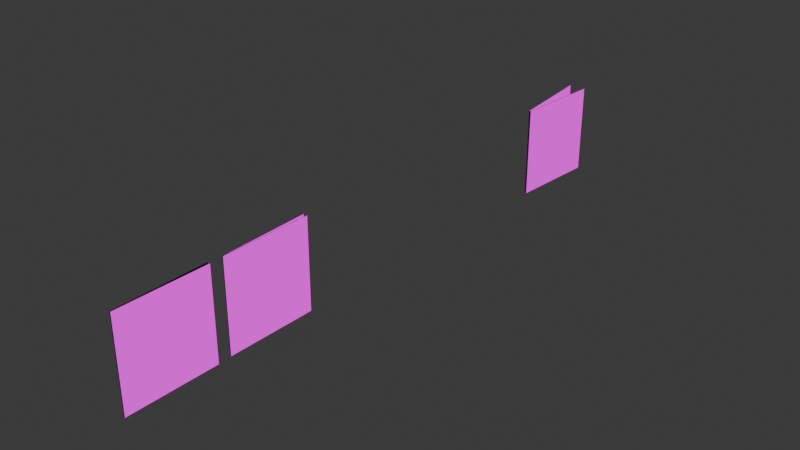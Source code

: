 # Source: Vinyl.blend  (saved by Blender 5.1.30; exported with 4.5.12 LTS)
import bpy
from mathutils import Matrix  # noqa: F401  (used for matrix-valued properties, if any)

bpy.ops.wm.read_factory_settings(use_empty=True)
scene = bpy.context.scene
scene.name = 'Scene'

# ---- collections
col_collection = bpy.data.collections.new('Collection'); scene.collection.children.link(col_collection)
col_opening_anim = bpy.data.collections.new('Opening_anim'); scene.collection.children.link(col_opening_anim)

# ---- images (referenced by path relative to the original .blend; pixels are not part of the script)
import os
ASSET_DIR = os.environ.get("B2B_ASSET_DIR", "")  # directory of the original .blend (textures are referenced by path, not embedded)
HERE = os.path.dirname(os.path.abspath(__file__))  # packed textures are extracted next to this script under _unpacked/

def load_image(name, relpath, width, height, colorspace="sRGB"):
    """Load a texture the original file referenced (path relative to the .blend, or extracted next to this script)."""
    p = next((c for c in (os.path.join(HERE, relpath), os.path.join(ASSET_DIR, relpath)) if relpath and os.path.exists(c)), "")
    if p:
        img = bpy.data.images.load(p, check_existing=True)
        img.name = name
    else:  # same state as the original file: an image datablock whose file is absent (Cycles renders it pink)
        img = bpy.data.images.new(name, width, height)
        img.source = "FILE"
        img.filepath = "//" + (relpath or name)
    img.colorspace_settings.name = colorspace
    return img
img_doom64_cover_back_webp = load_image('Doom64_cover_back.webp', 'Assets/Textures/Doom64_cover_back.webp', 1024, 1024, 'sRGB')
img_doom64_cover_front_webp = load_image('Doom64_cover_front.webp', 'Assets/Textures/Doom64_cover_front.webp', 1024, 1024, 'sRGB')
img_doom_cover_back_jpg = load_image('Doom_cover_back.jpg', 'Assets/Textures/Doom_cover_back.jpg', 1024, 1024, 'sRGB')
img_doom_cover_front_jpg = load_image('Doom_cover_front.jpg', 'Assets/Textures/Doom_cover_front.jpg', 1024, 1024, 'sRGB')
img_doom_cover_inside2_jpg = load_image('Doom_cover_inside2.jpg', 'Assets/Textures/Doom_cover_inside2.jpg', 1024, 1024, 'sRGB')
img_doom_cover_inside3_jpg = load_image('Doom_cover_inside3.jpg', 'Assets/Textures/Doom_cover_inside3.jpg', 1024, 1024, 'sRGB')

# ---- materials (node trees are filled in below, after node groups)
mat_material_001 = bpy.data.materials.new('Material.001')
mat_doom64_back = bpy.data.materials.new('Doom64_back')
mat_doom64_front = bpy.data.materials.new('Doom64_front')
mat_black = bpy.data.materials.new('Black')
mat_doom2016_back = bpy.data.materials.new('Doom2016_back')
mat_doom2016_front = bpy.data.materials.new('Doom2016_front')
mat_doom2016_inside2 = bpy.data.materials.new('Doom2016_inside2')
mat_doom2016_inside1 = bpy.data.materials.new('Doom2016_inside1')

# ---- material node trees
mat_material_001.use_nodes = True; mat_material_001.node_tree.nodes.clear()
_N = mat_material_001.node_tree.nodes; _L = mat_material_001.node_tree.links
n0 = _N.new('ShaderNodeBsdfPrincipled'); n0.name = 'Principled BSDF'; n0.location = (-200, 100)
n1 = _N.new('ShaderNodeOutputMaterial'); n1.name = 'Material Output'; n1.location = (200, 100)
_L.new(n0.outputs[0], n1.inputs[0])
n1.is_active_output = True
mat_doom64_back.use_nodes = True; mat_doom64_back.node_tree.nodes.clear()
_N = mat_doom64_back.node_tree.nodes; _L = mat_doom64_back.node_tree.links
n0 = _N.new('ShaderNodeOutputMaterial'); n0.name = 'Material Output'; n0.location = (200, 100)
n1 = _N.new('ShaderNodeTexImage'); n1.name = 'Image Texture'; n1.location = (-211, 77)
n1.image = img_doom64_cover_back_webp
_L.new(n1.outputs[0], n0.inputs[0])
n0.is_active_output = True
mat_doom64_front.use_nodes = True; mat_doom64_front.node_tree.nodes.clear()
_N = mat_doom64_front.node_tree.nodes; _L = mat_doom64_front.node_tree.links
n0 = _N.new('ShaderNodeOutputMaterial'); n0.name = 'Material Output'; n0.location = (200, 100)
n1 = _N.new('ShaderNodeTexImage'); n1.name = 'Image Texture'; n1.location = (-237, 69)
n1.image = img_doom64_cover_front_webp
_L.new(n1.outputs[0], n0.inputs[0])
n0.is_active_output = True
mat_black.use_nodes = True; mat_black.node_tree.nodes.clear()
_N = mat_black.node_tree.nodes; _L = mat_black.node_tree.links
n0 = _N.new('ShaderNodeBsdfPrincipled'); n0.name = 'Principled BSDF'; n0.location = (-200, 100)
n0.inputs[0].default_value = (0.01099, 0.009155, 0.0116, 1.0)
n1 = _N.new('ShaderNodeOutputMaterial'); n1.name = 'Material Output'; n1.location = (200, 100)
_L.new(n0.outputs[0], n1.inputs[0])
n1.is_active_output = True
mat_doom2016_back.use_nodes = True; mat_doom2016_back.node_tree.nodes.clear()
_N = mat_doom2016_back.node_tree.nodes; _L = mat_doom2016_back.node_tree.links
n0 = _N.new('ShaderNodeOutputMaterial'); n0.name = 'Material Output'; n0.location = (200, 100)
n1 = _N.new('ShaderNodeTexImage'); n1.name = 'Image Texture'; n1.location = (-211, 77)
n1.image = img_doom_cover_back_jpg
_L.new(n1.outputs[0], n0.inputs[0])
n0.is_active_output = True
mat_doom2016_front.use_nodes = True; mat_doom2016_front.node_tree.nodes.clear()
_N = mat_doom2016_front.node_tree.nodes; _L = mat_doom2016_front.node_tree.links
n0 = _N.new('ShaderNodeOutputMaterial'); n0.name = 'Material Output'; n0.location = (200, 100)
n1 = _N.new('ShaderNodeTexImage'); n1.name = 'Image Texture'; n1.location = (-97, 121)
n1.image = img_doom_cover_front_jpg
_L.new(n1.outputs[0], n0.inputs[0])
n0.is_active_output = True
mat_doom2016_inside2.use_nodes = True; mat_doom2016_inside2.node_tree.nodes.clear()
_N = mat_doom2016_inside2.node_tree.nodes; _L = mat_doom2016_inside2.node_tree.links
n0 = _N.new('ShaderNodeOutputMaterial'); n0.name = 'Material Output'; n0.location = (200, 100)
n1 = _N.new('ShaderNodeTexImage'); n1.name = 'Image Texture'; n1.location = (-200, 67)
n1.image = img_doom_cover_inside2_jpg
_L.new(n1.outputs[0], n0.inputs[0])
n0.is_active_output = True
mat_doom2016_inside1.use_nodes = True; mat_doom2016_inside1.node_tree.nodes.clear()
_N = mat_doom2016_inside1.node_tree.nodes; _L = mat_doom2016_inside1.node_tree.links
n0 = _N.new('ShaderNodeOutputMaterial'); n0.name = 'Material Output'; n0.location = (200, 100)
n1 = _N.new('ShaderNodeTexImage'); n1.name = 'Image Texture'; n1.location = (-112, 73)
n1.image = img_doom_cover_inside3_jpg
_L.new(n1.outputs[0], n0.inputs[0])
n0.is_active_output = True

# ---- world
world_world = bpy.data.worlds.new('World'); scene.world = world_world
world_world.use_nodes = True; world_world.node_tree.nodes.clear()
_N = world_world.node_tree.nodes; _L = world_world.node_tree.links
n0 = _N.new('ShaderNodeOutputWorld'); n0.name = 'World Output'; n0.location = (200, 100)
n1 = _N.new('ShaderNodeBackground'); n1.name = 'Background'; n1.location = (-200, 100)
n1.inputs[0].default_value = (0.05088, 0.05088, 0.05088, 1.0)
_L.new(n1.outputs[0], n0.inputs[0])
n0.is_active_output = True
world_world.color = (0.05088, 0.05088, 0.05088)
world_world.sun_shadow_jitter_overblur = 0.0

# ---- meshes
me_plane = bpy.data.meshes.new('Plane')
me_plane.from_pydata([(-1.0, -1.0, 0.0), (1.0, -1.0, 0.0), (-1.0, 1.0, 0.0), (1.0, 1.0, 0.0), (-1.0, -1.0, -0.007817), (1.0, -1.0, -0.007817), (-1.0, 1.0, -0.007817), (1.0, 1.0, -0.007817), (-4.271e-10, -1.0, -0.005657), (-2.372e-09, 1.0, -0.03142), (1.0, -1.0, -0.02288), (-1.0, -1.0, -0.02288), (1.0, 0.9993, -0.06401), (-1.0, 0.9993, -0.06401), (1.0, -1.0, -0.01506), (-1.0, -1.0, -0.01506), (1.0, 0.9994, -0.05619), (-1.0, 0.9994, -0.05619), (3.55e-07, -1.0, -0.01722), (3.574e-07, 0.9999, -0.0326)], [], [(0, 1, 3, 2), (8, 5, 7, 9), (4, 8, 9, 6), (1, 0, 4, 8, 5), (0, 2, 6, 4), (3, 1, 5, 7), (10, 11, 13, 12), (18, 15, 17, 19), (14, 18, 19, 16), (11, 10, 14, 18, 15), (10, 12, 16, 14), (13, 11, 15, 17), (8, 4, 15, 18, 14, 5)])
me_plane.polygons.foreach_set('material_index', [2, 3, 3, 3, 3, 3, 1, 3, 3, 3, 3, 3, 3])
_uv = me_plane.uv_layers.new(name='UVMap')
_uv.uv.foreach_set('vector', [0.05647, 0.9989, 0.05647, 0.1119, 0.9425, 0.1119, 0.9425, 0.9989, 0.5, 0.0, 1.0, 0.0, 1.0, 1.0, 0.5, 1.0, 0.0, 0.0, 0.5, 0.0, 0.5, 1.0, 0.0, 1.0, 1.0, 0.0, 0.0, 0.0, 0.0, 0.0, 0.5, 0.0, 1.0, 0.0, 0.0, 0.0, 0.0, 1.0, 0.0, 1.0, 0.0, 0.0, 1.0, 1.0, 1.0, 0.0, 1.0, 0.0, 1.0, 1.0, 0.9417, 0.1112, 0.9417, 0.9946, 0.05833, 0.9946, 0.05833, 0.1112, 0.5, 0.0, 1.0, 0.0, 1.0, 1.0, 0.5, 1.0, 0.0, 0.0, 0.5, 0.0, 0.5, 1.0, 0.0, 1.0, 1.0, 0.0, 0.0, 0.0, 0.0, 0.0, 0.5, 0.0, 1.0, 0.0, 0.0, 0.0, 0.0, 1.0, 0.0, 1.0, 0.0, 0.0, 1.0, 1.0, 1.0, 0.0, 1.0, 0.0, 1.0, 1.0, 0.0, 0.0, 0.0, 0.0, 0.0, 0.0, 0.0, 0.0, 0.0, 0.0, 0.0, 0.0])
me_plane.materials.append(mat_material_001)
me_plane.materials.append(mat_doom64_back)
me_plane.materials.append(mat_doom64_front)
me_plane.materials.append(mat_black)
me_plane.update()
me_plane_003 = bpy.data.meshes.new('Plane.003')
me_plane_003.from_pydata([(-1.0, -1.0, 0.0), (1.0, -1.0, 0.0), (-1.0, 1.0, 0.0), (1.0, 1.0, 0.0), (-1.0, -1.0, -0.007817), (1.0, -1.0, -0.007817), (-1.0, 1.0, -0.007817), (1.0, 1.0, -0.007817), (-4.271e-10, -1.0, -0.005657), (-2.372e-09, 1.0, -0.03142), (1.0, -1.0, -0.01646), (-1.0, -1.0, -0.01646), (1.0, 0.9984, -0.09598), (-1.0, 0.9984, -0.09598), (1.0, -0.9997, -0.008647), (-1.0, -0.9997, -0.008647), (1.0, 0.9988, -0.08816), (-1.0, 0.9988, -0.08816), (3.547e-07, -0.9997, -0.01081), (3.588e-07, 0.9997, -0.06458)], [], [(0, 1, 3, 2), (8, 5, 7, 9), (4, 8, 9, 6), (1, 0, 4, 8, 5), (0, 2, 6, 4), (3, 1, 5, 7), (10, 11, 13, 12), (18, 15, 17, 19), (14, 18, 19, 16), (11, 10, 14, 18, 15), (10, 12, 16, 14), (13, 11, 15, 17), (8, 4, 15, 18, 14, 5)])
me_plane_003.polygons.foreach_set('material_index', [2, 5, 5, 3, 3, 3, 1, 4, 4, 3, 3, 3, 3])
_uv = me_plane_003.uv_layers.new(name='UVMap')
_uv.uv.foreach_set('vector', [0.002312, 0.9995, 0.002312, 0.004025, 0.9967, 0.004025, 0.9967, 0.9995, 0.004666, 0.5, 0.004666, 0.001341, 0.9953, 0.001341, 0.9953, 0.5, 0.004665, 0.9987, 0.004666, 0.5, 0.9953, 0.5, 0.9953, 0.9987, 1.0, 0.0, 0.0, 0.0, 0.0, 0.0, 0.5, 0.0, 1.0, 0.0, 0.0, 0.0, 0.0, 1.0, 0.0, 1.0, 0.0, 0.0, 1.0, 1.0, 1.0, 0.0, 1.0, 0.0, 1.0, 1.0, 0.9976, 0.003528, 0.9976, 0.9963, 0.002402, 0.9963, 0.002402, 0.003528, 0.9875, 0.5, 0.9875, 0.9986, 0.006097, 0.9986, 0.006097, 0.5, 0.9875, 0.001398, 0.9875, 0.5, 0.006097, 0.5, 0.006098, 0.001398, 1.0, 0.0, 0.0, 0.0, 0.0, 0.0, 0.5, 0.0, 1.0, 0.0, 0.0, 0.0, 0.0, 1.0, 0.0, 1.0, 0.0, 0.0, 1.0, 1.0, 1.0, 0.0, 1.0, 0.0, 1.0, 1.0, 0.0, 0.0, 0.0, 0.0, 0.0, 0.0, 0.0, 0.0, 0.0, 0.0, 0.0, 0.0])
me_plane_003.materials.append(mat_material_001)
me_plane_003.materials.append(mat_doom2016_back)
me_plane_003.materials.append(mat_doom2016_front)
me_plane_003.materials.append(mat_black)
me_plane_003.materials.append(mat_doom2016_inside2)
me_plane_003.materials.append(mat_doom2016_inside1)
me_plane_003.update()
me_plane_005 = bpy.data.meshes.new('Plane.005')
me_plane_005.from_pydata([(1.0, 0.008104, -0.02213), (-1.0, 0.008104, -0.02213), (1.0, 1.948, 0.4625), (-1.0, 1.948, 0.4625), (1.0, 0.00621, -0.01454), (-1.0, 0.00621, -0.01454), (1.0, 1.947, 0.4701), (-1.0, 1.947, 0.4701), (3.554e-07, 0.006733, -0.01664), (3.349e-07, 1.941, 0.493)], [], [(0, 1, 3, 2), (8, 5, 7, 9), (4, 8, 9, 6), (0, 2, 6, 4), (3, 1, 5, 7)])
me_plane_005.polygons.foreach_set('material_index', [1, 4, 4, 3, 3])
_uv = me_plane_005.uv_layers.new(name='UVMap')
_uv.uv.foreach_set('vector', [0.9976, 0.003528, 0.9976, 0.9963, 0.002402, 0.9963, 0.002402, 0.003528, 0.9875, 0.5, 0.9875, 0.9986, 0.006097, 0.9986, 0.006097, 0.5, 0.9875, 0.001398, 0.9875, 0.5, 0.006097, 0.5, 0.006098, 0.001398, 0.0, 0.0, 0.0, 1.0, 0.0, 1.0, 0.0, 0.0, 1.0, 1.0, 1.0, 0.0, 1.0, 0.0, 1.0, 1.0])
me_plane_005.materials.append(mat_material_001)
me_plane_005.materials.append(mat_doom2016_back)
me_plane_005.materials.append(mat_doom2016_front)
me_plane_005.materials.append(mat_black)
me_plane_005.materials.append(mat_doom2016_inside2)
me_plane_005.materials.append(mat_doom2016_inside1)
me_plane_005.update()
me_plane_004 = bpy.data.meshes.new('Plane.004')
me_plane_004.from_pydata([(-1.0, -0.01283, -0.02159), (1.0, -0.01283, -0.02159), (-1.0, -1.803, 0.8694), (1.0, -1.803, 0.8694), (-1.0, -0.00935, -0.01459), (1.0, -0.00935, -0.01459), (-1.0, -1.8, 0.8764), (1.0, -1.8, 0.8764), (-1.185e-07, -0.01031, -0.01653), (-1.601e-07, -1.789, 0.8975), (1.0, 0.009495, 0.01594), (-1.0, 0.009495, 0.01594), (2.364e-07, 0.01002, 0.01384)], [], [(0, 1, 3, 2), (8, 5, 7, 9), (4, 8, 9, 6), (1, 0, 4, 8, 5), (0, 2, 6, 4), (3, 1, 5, 7), (8, 4, 11, 12, 10, 5)])
me_plane_004.polygons.foreach_set('material_index', [2, 5, 5, 3, 3, 3, 3])
_uv = me_plane_004.uv_layers.new(name='UVMap')
_uv.uv.foreach_set('vector', [0.002312, 0.9995, 0.002312, 0.004025, 0.9967, 0.004025, 0.9967, 0.9995, 0.004666, 0.5, 0.004666, 0.001341, 0.9953, 0.001341, 0.9953, 0.5, 0.004665, 0.9987, 0.004666, 0.5, 0.9953, 0.5, 0.9953, 0.9987, 1.0, 0.0, 0.0, 0.0, 0.0, 0.0, 0.5, 0.0, 1.0, 0.0, 0.0, 0.0, 0.0, 1.0, 0.0, 1.0, 0.0, 0.0, 1.0, 1.0, 1.0, 0.0, 1.0, 0.0, 1.0, 1.0, 0.0, 0.0, 0.0, 0.0, 0.0, 0.0, 0.0, 0.0, 0.0, 0.0, 0.0, 0.0])
me_plane_004.materials.append(mat_material_001)
me_plane_004.materials.append(mat_doom2016_back)
me_plane_004.materials.append(mat_doom2016_front)
me_plane_004.materials.append(mat_black)
me_plane_004.materials.append(mat_doom2016_inside2)
me_plane_004.materials.append(mat_doom2016_inside1)
me_plane_004.update()

# ---- objects
ob_doom64_vinyl = bpy.data.objects.new('Doom64_vinyl', me_plane)
ob_doom2016_vinyl = bpy.data.objects.new('Doom2016_vinyl', me_plane_003)
ob_plane_001 = bpy.data.objects.new('Plane.001', me_plane_005)
ob_plane_002 = bpy.data.objects.new('Plane.002', me_plane_004)

# ---- transforms, parenting, visibility, modifiers, constraints
ob_doom64_vinyl.location = (0.0, 0.0, 1.119)
ob_doom64_vinyl.rotation_euler = (0.008727, 1.571, 0.0)
ob_doom2016_vinyl.location = (0.0, 2.3, 1.119)
ob_doom2016_vinyl.rotation_euler = (0.008727, 1.571, 0.0)
ob_plane_001.location = (0.2042, 10.14, 1.119)
ob_plane_001.rotation_euler = (-0.3384, 1.571, 0.0)
ob_plane_002.location = (0.1995, 10.14, 1.119)
ob_plane_002.rotation_euler = (-2.606, 1.571, 0.0)

# ---- collection membership
col_collection.objects.link(ob_doom64_vinyl)
col_collection.objects.link(ob_doom2016_vinyl)
col_opening_anim.objects.link(ob_plane_001)
col_opening_anim.objects.link(ob_plane_002)

# ---- scene / render settings (as saved in the file)
scene.frame_start = 1; scene.frame_end = 250; scene.frame_set(0)
scene.render.engine = 'BLENDER_EEVEE_NEXT'
scene.render.bake_bias = 0.0
scene.render.bake_samples = 0
scene.cycles.sampling_pattern = 'TABULATED_SOBOL'
scene.eevee.use_volume_custom_range = False
bpy.context.view_layer.update()

# ---- added for rendering (the .blend has no active camera and no usable light): camera, sun
cam_auto = bpy.data.cameras.new('AutoCamera')
cam_auto.lens = 50.0
cam_auto.sensor_width = 36.0
cam_auto.clip_end = 1000.0
ob_auto_camera = bpy.data.objects.new('AutoCamera', cam_auto)
scene.collection.objects.link(ob_auto_camera)
ob_auto_camera.location = (12.6864, -9.31377, 11.0432)
ob_auto_camera.rotation_euler = (1.09748, -7.21219e-08, 0.694738)
scene.camera = ob_auto_camera
light_auto_sun = bpy.data.lights.new('AutoSun', 'SUN')
light_auto_sun.energy = 3.0
light_auto_sun.angle = 0.0523599
ob_auto_sun = bpy.data.objects.new('AutoSun', light_auto_sun)
scene.collection.objects.link(ob_auto_sun)
ob_auto_sun.rotation_euler = (0.872665, 0.174533, 0.523599)
bpy.context.view_layer.update()
